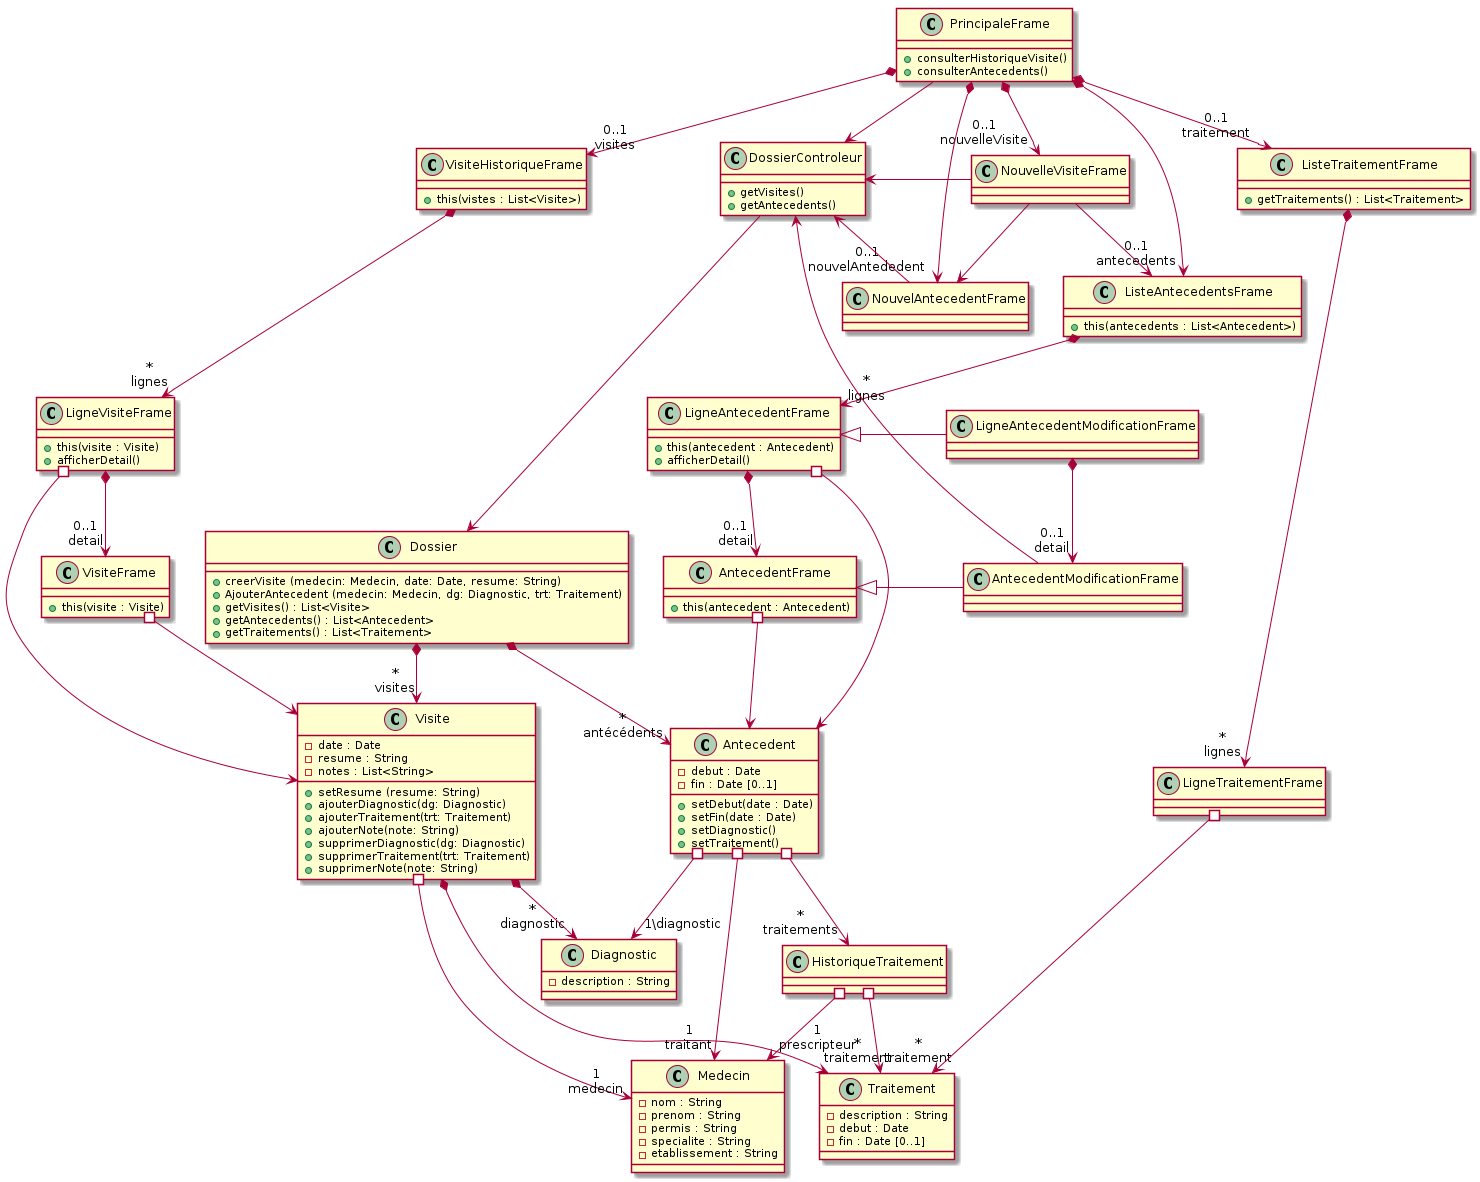

The diagram above was rendered by PlantUML. Its source (embedded in the PNG):
@startuml


class Dossier {
    + creerVisite (medecin: Medecin, date: Date, resume: String)
    + AjouterAntecedent (medecin: Medecin, dg: Diagnostic, trt: Traitement)
    + getVisites() : List<Visite>
    + getAntecedents() : List<Antecedent>
    + getTraitements() : List<Traitement>
}

class Visite {
    - date : Date
    - resume : String
    - notes : List<String>
    + setResume (resume: String)
    + ajouterDiagnostic(dg: Diagnostic)
    + ajouterTraitement(trt: Traitement)
    + ajouterNote(note: String)
    + supprimerDiagnostic(dg: Diagnostic)
    + supprimerTraitement(trt: Traitement)
    + supprimerNote(note: String)
}


class Antecedent {
    - debut : Date
    - fin : Date [0..1]
    + setDebut(date : Date)
    + setFin(date : Date)
    + setDiagnostic()
    + setTraitement()
}

class HistoriqueTraitement {

}

class Diagnostic {
    - description : String
}

class Traitement {
    - description : String
    - debut : Date
    - fin : Date [0..1]
}

class Medecin {
    - nom : String 
    - prenom : String
    - permis : String
    - specialite : String
    - etablissement : String
}

class DossierControleur {
    + getVisites()
    + getAntecedents()

}

class PrincipaleFrame {
    + consulterHistoriqueVisite()
    + consulterAntecedents()
}

class VisiteHistoriqueFrame {
    + this(vistes : List<Visite>)
}

class LigneVisiteFrame {
    + this(visite : Visite)
    + afficherDetail()
}

class VisiteFrame {
    + this(visite : Visite)
}

class NouvelleVisiteFrame {
    
}

class ListeAntecedentsFrame {
    + this(antecedents : List<Antecedent>)
}

class LigneAntecedentFrame {
    + this(antecedent : Antecedent)
    + afficherDetail()
}

class AntecedentFrame {
    + this(antecedent : Antecedent)
}

class AntecedentModificationFrame {

}

class NouvelAntecedentFrame {
    
}

class LigneAntecedentModificationFrame {

}

class ListeTraitementFrame {
    + getTraitements() : List<Traitement>
}

class LigneTraitementFrame {

}


Dossier *--> "*\nvisites" Visite
Dossier *--> "*\nantécédents" Antecedent

Visite *--> "*\ndiagnostic" Diagnostic
Visite *--> "*\ntraitement" Traitement
Visite #--> "1\nmedecin" Medecin

Antecedent #--> "1\ntraitant" Medecin
Antecedent #--> "1\diagnostic" Diagnostic
Antecedent #--> "*\ntraitements" HistoriqueTraitement
HistoriqueTraitement #--> "*\ntraitement" Traitement
HistoriqueTraitement #--> "1\nprescripteur" Medecin

PrincipaleFrame --> DossierControleur
DossierControleur --> Dossier

PrincipaleFrame *-->"0..1\nvisites" VisiteHistoriqueFrame
PrincipaleFrame *--> "0..1\nnouvelleVisite"NouvelleVisiteFrame
PrincipaleFrame *--> "0..1\nantecedents"ListeAntecedentsFrame
PrincipaleFrame *--> "0..1\nnouvelAntededent"NouvelAntecedentFrame
PrincipaleFrame *--> "0..1\ntraitement"ListeTraitementFrame



VisiteHistoriqueFrame *--> "*\nlignes" LigneVisiteFrame
ListeAntecedentsFrame *--> "*\nlignes" LigneAntecedentFrame
LigneAntecedentFrame <|-  LigneAntecedentModificationFrame
AntecedentFrame <|- AntecedentModificationFrame 
ListeTraitementFrame *--> "*\nlignes" LigneTraitementFrame


LigneVisiteFrame *--> "0..1\ndetail"VisiteFrame
NouvelleVisiteFrame --> NouvelAntecedentFrame
NouvelleVisiteFrame --> ListeAntecedentsFrame
LigneAntecedentFrame *--> "0..1\ndetail"AntecedentFrame
LigneAntecedentModificationFrame *--> "0..1\ndetail"AntecedentModificationFrame

LigneAntecedentFrame #--> Antecedent
AntecedentFrame #--> Antecedent
LigneVisiteFrame #--> Visite
VisiteFrame #--> Visite
LigneTraitementFrame #-->Traitement


DossierControleur <- NouvelleVisiteFrame
DossierControleur <-- NouvelAntecedentFrame
DossierControleur <-- AntecedentModificationFrame


@enduml